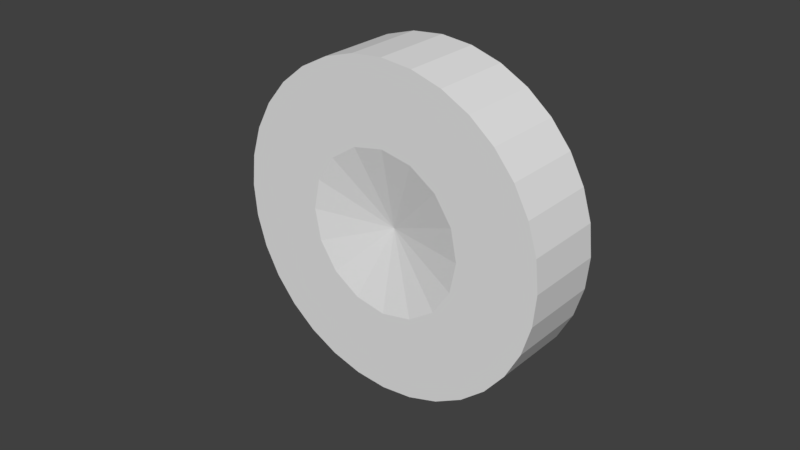# Source: HubedWheel.blend  (saved by Blender 2.79.0; exported with 4.5.12 LTS)
import bpy
from mathutils import Matrix  # noqa: F401  (used for matrix-valued properties, if any)

bpy.ops.wm.read_factory_settings(use_empty=True)
scene = bpy.context.scene
scene.name = 'Scene'

# ---- collections
col_collection_1 = bpy.data.collections.new('Collection 1'); scene.collection.children.link(col_collection_1)

# ---- world
world_world = bpy.data.worlds.new('World'); scene.world = world_world
world_world.color = (0.05088, 0.05088, 0.05088)
world_world.use_sun_shadow = False
world_world.sun_shadow_jitter_overblur = 0.0
world_world.cycles.sampling_method = 'MANUAL'

# ---- meshes
me_cylinder_003 = bpy.data.meshes.new('Cylinder.003')
me_cylinder_003.from_pydata([(0.0, 1.0, -0.25), (0.0, 1.0, 0.25), (-0.1951, 0.9808, -0.25), (-0.1951, 0.9808, 0.25), (0.0, 0.5, -0.25), (0.0, 0.5, 0.25), (4.366e-11, -6.403e-09, -0.15), (-1.455e-11, 6.636e-09, 0.15), (0.7071, 0.7071, -0.25), (0.7071, 0.7071, 0.25), (0.5556, 0.8315, -0.25), (0.5556, 0.8315, 0.25), (0.3536, 0.3536, 0.25), (0.3827, 0.9239, -0.25), (0.3827, 0.9239, 0.25), (0.1951, 0.9808, -0.25), (0.1951, 0.9808, 0.25), (0.1913, 0.4619, -0.25), (0.1913, 0.4619, 0.25), (-0.3827, 0.9239, -0.25), (-0.3827, 0.9239, 0.25), (-0.5556, 0.8315, -0.25), (-0.5556, 0.8315, 0.25), (-0.1913, 0.4619, -0.25), (-0.1913, 0.4619, 0.25), (-1.0, -4.073e-08, -0.25), (-1.0, -1.887e-08, 0.25), (-0.9808, -0.1951, -0.25), (-0.9808, -0.1951, 0.25), (-0.5, -2.583e-08, -0.25), (-0.5, -3.973e-09, 0.25), (-0.7071, 0.7071, -0.25), (-0.7071, 0.7071, 0.25), (-0.8315, 0.5556, -0.25), (-0.8315, 0.5556, 0.25), (-0.3536, 0.3536, -0.25), (-0.3536, 0.3536, 0.25), (-0.9239, 0.3827, -0.25), (-0.9239, 0.3827, 0.25), (-0.9808, 0.1951, -0.25), (-0.9808, 0.1951, 0.25), (-0.4619, 0.1913, -0.25), (-0.4619, 0.1913, 0.25), (-0.9239, -0.3827, -0.25), (-0.9239, -0.3827, 0.25), (-0.7071, -0.7071, -0.25), (-0.7071, -0.7071, 0.25), (-0.8315, -0.5556, -0.25), (-0.8315, -0.5556, 0.25), (-0.4619, -0.1913, -0.25), (-0.4619, -0.1913, 0.25), (-0.3536, -0.3536, 0.25), (0.3827, -0.9239, -0.25), (0.3827, -0.9239, 0.25), (0.1951, -0.9808, -0.25), (0.1951, -0.9808, 0.25), (0.1913, -0.4619, -0.25), (0.1913, -0.4619, 0.25), (-0.3827, -0.9239, -0.25), (-0.3827, -0.9239, 0.25), (-0.5556, -0.8315, -0.25), (-0.5556, -0.8315, 0.25), (-0.3536, -0.3536, -0.25), (-0.1913, -0.4619, -0.25), (-0.1913, -0.4619, 0.25), (-1.345e-06, -1.0, -0.25), (-1.337e-06, -1.0, 0.25), (-0.1951, -0.9808, -0.25), (-0.1951, -0.9808, 0.25), (-1.979e-07, -0.5, -0.25), (-1.895e-07, -0.5, 0.25), (0.7071, -0.7071, -0.25), (0.7071, -0.7071, 0.25), (0.5556, -0.8315, -0.25), (0.5556, -0.8315, 0.25), (0.3536, -0.3536, -0.25), (0.3536, -0.3536, 0.25), (0.9239, 0.3827, -0.25), (0.9239, 0.3827, 0.25), (0.9808, 0.1951, -0.25), (0.9808, 0.1951, 0.25), (0.4619, 0.1913, -0.25), (0.4619, 0.1913, 0.25), (0.9239, -0.3827, -0.25), (0.9239, -0.3827, 0.25), (0.8315, -0.5556, -0.25), (0.8315, -0.5556, 0.25), (0.4619, -0.1913, -0.25), (0.4619, -0.1913, 0.25), (1.0, -1.326e-06, -0.25), (1.0, -1.296e-06, 0.25), (0.9808, -0.1951, -0.25), (0.9808, -0.1951, 0.25), (0.5, -1.939e-07, -0.25), (0.5, -1.637e-07, 0.25), (0.8315, 0.5556, -0.25), (0.8315, 0.5556, 0.25), (0.3536, 0.3536, -0.25), (-1.455e-11, 1.975e-08, 0.45), (-0.1913, 0.4619, 0.45), (-0.4619, -0.1913, 0.45), (0.1913, -0.4619, 0.45), (0.4619, 0.1913, 0.45), (0.1913, 0.4619, 0.45), (-0.4619, 0.1913, 0.45), (-0.1913, -0.4619, 0.45), (0.4619, -0.1913, 0.45)], [(1, 2), (4, 5), (6, 7), (4, 7), (5, 6), (2, 5), (0, 5), (3, 4), (1, 4), (9, 10), (10, 12), (8, 12), (14, 15), (17, 18), (15, 18), (13, 18), (16, 17), (14, 17), (20, 21), (23, 24), (21, 24), (19, 24), (22, 23), (20, 23), (26, 27), (29, 30), (27, 30), (25, 30), (28, 29), (26, 29), (32, 33), (35, 36), (33, 36), (31, 36), (34, 35), (32, 35), (38, 39), (41, 42), (39, 42), (37, 42), (40, 41), (38, 41), (49, 51), (45, 48), (44, 47), (49, 50), (45, 49), (44, 51), (46, 50), (47, 50), (47, 51), (43, 50), (43, 51), (45, 51), (45, 50), (46, 49), (48, 49), (44, 49), (56, 57), (52, 55), (54, 57), (52, 57), (53, 56), (55, 56), (62, 64), (63, 64), (58, 61), (58, 62), (60, 64), (58, 64), (59, 63), (59, 62), (61, 63), (61, 62), (69, 70), (65, 68), (67, 70), (65, 70), (66, 69), (68, 69), (75, 76), (71, 74), (73, 76), (71, 76), (72, 75), (74, 75), (81, 82), (77, 80), (79, 82), (77, 82), (78, 81), (80, 81), (87, 88), (83, 86), (85, 88), (83, 88), (84, 87), (86, 87), (93, 94), (89, 92), (91, 94), (89, 94), (90, 93), (92, 93), (96, 97), (4, 24), (19, 3), (5, 23), (0, 23), (19, 4), (1, 24), (20, 5), (23, 7), (24, 6), (2, 24), (0, 24), (19, 5), (20, 4), (3, 23), (1, 23), (97, 18), (13, 11), (12, 17), (97, 12), (8, 17), (13, 97), (9, 18), (14, 12), (97, 7), (10, 18), (8, 18), (13, 12), (14, 97), (11, 17), (11, 97), (9, 17), (9, 97), (17, 5), (0, 16), (18, 4), (93, 7), (13, 4), (0, 17), (14, 5), (1, 18), (15, 5), (13, 5), (0, 18), (1, 17), (16, 4), (14, 4), (23, 36), (31, 22), (24, 35), (87, 7), (19, 35), (31, 23), (20, 36), (32, 24), (21, 36), (19, 36), (31, 24), (32, 23), (22, 35), (20, 35), (29, 50), (43, 28), (30, 49), (81, 7), (25, 49), (43, 29), (26, 50), (44, 30), (27, 50), (25, 50), (43, 30), (44, 29), (28, 49), (26, 49), (35, 42), (37, 34), (36, 41), (75, 7), (31, 41), (37, 35), (32, 42), (38, 36), (33, 42), (31, 42), (37, 36), (38, 35), (34, 41), (32, 41), (41, 30), (25, 40), (42, 29), (69, 7), (37, 29), (25, 41), (38, 30), (26, 42), (39, 30), (37, 30), (25, 42), (26, 41), (40, 29), (38, 29), (62, 51), (50, 62), (62, 7), (43, 62), (46, 62), (48, 62), (44, 62), (69, 57), (66, 54), (70, 56), (63, 7), (65, 56), (52, 69), (66, 57), (53, 70), (54, 70), (65, 57), (52, 70), (53, 69), (55, 69), (66, 56), (46, 60), (51, 63), (45, 63), (46, 64), (59, 51), (56, 7), (60, 51), (45, 64), (58, 51), (46, 63), (63, 70), (59, 67), (64, 69), (58, 69), (65, 63), (59, 70), (66, 64), (49, 7), (67, 64), (58, 70), (65, 64), (66, 63), (68, 63), (59, 69), (56, 76), (53, 73), (57, 75), (52, 75), (71, 56), (53, 76), (72, 57), (73, 57), (52, 76), (71, 57), (72, 56), (74, 56), (53, 75), (93, 82), (90, 79), (94, 81), (41, 7), (89, 81), (77, 93), (90, 82), (78, 94), (79, 94), (89, 82), (77, 94), (78, 93), (80, 93), (90, 81), (75, 88), (72, 85), (76, 87), (35, 7), (71, 87), (83, 75), (72, 88), (84, 76), (85, 76), (71, 88), (83, 76), (84, 75), (86, 75), (72, 87), (87, 94), (84, 91), (88, 93), (29, 7), (83, 93), (89, 87), (84, 94), (90, 88), (91, 88), (83, 94), (89, 88), (90, 87), (92, 87), (84, 93), (81, 12), (8, 96), (78, 95), (82, 97), (17, 7), (77, 97), (8, 81), (78, 12), (9, 82), (95, 82), (95, 12), (77, 12), (8, 82), (9, 81), (96, 81), (78, 97), (12, 6), (18, 6), (30, 6), (36, 6), (42, 6), (50, 6), (51, 6), (57, 6), (64, 6), (70, 6), (76, 6), (82, 6), (88, 6), (94, 6), (7, 98), (82, 98), (50, 98), (57, 98), (24, 98), (99, 101), (7, 103), (7, 105), (104, 106), (7, 101), (7, 99), (7, 102), (7, 100), (88, 98), (18, 98), (42, 98), (64, 98), (103, 105), (100, 102), (7, 104), (7, 106), (106, 102), (102, 103), (103, 99), (99, 104), (104, 100), (100, 105), (105, 101), (101, 106), (98, 106), (98, 102), (98, 103), (98, 99), (98, 104), (98, 100), (98, 105)], [(20, 2, 19), (3, 0, 2), (24, 7, 5), (20, 3, 2), (3, 1, 0), (4, 6, 23), (0, 4, 2), (23, 2, 4), (2, 23, 19), (20, 24, 3), (5, 3, 24), (3, 5, 1), (14, 10, 13), (11, 8, 10), (18, 7, 12), (14, 11, 10), (11, 9, 8), (97, 6, 17), (8, 97, 10), (17, 10, 97), (10, 17, 13), (14, 18, 11), (12, 11, 18), (11, 12, 9), (1, 15, 0), (16, 13, 15), (5, 7, 18), (1, 16, 15), (16, 14, 13), (17, 6, 4), (13, 17, 15), (4, 15, 17), (15, 4, 0), (1, 5, 16), (18, 16, 5), (16, 18, 14), (32, 21, 31), (22, 19, 21), (36, 7, 24), (32, 22, 21), (22, 20, 19), (23, 6, 35), (19, 23, 21), (35, 21, 23), (21, 35, 31), (32, 36, 22), (24, 22, 36), (22, 24, 20), (44, 27, 43), (28, 25, 27), (50, 7, 30), (44, 28, 27), (28, 26, 25), (29, 6, 49), (25, 29, 27), (49, 27, 29), (27, 49, 43), (44, 50, 28), (30, 28, 50), (28, 30, 26), (38, 33, 37), (34, 31, 33), (42, 7, 36), (38, 34, 33), (34, 32, 31), (35, 6, 41), (31, 35, 33), (41, 33, 35), (33, 41, 37), (38, 42, 34), (36, 34, 42), (34, 36, 32), (26, 39, 25), (40, 37, 39), (30, 7, 42), (26, 40, 39), (40, 38, 37), (41, 6, 29), (37, 41, 39), (29, 39, 41), (39, 29, 25), (26, 30, 40), (42, 40, 30), (40, 42, 38), (46, 47, 45), (48, 43, 47), (51, 7, 50), (46, 48, 47), (48, 44, 43), (49, 6, 62), (43, 49, 47), (62, 47, 49), (47, 62, 45), (46, 51, 48), (50, 48, 51), (48, 50, 44), (53, 54, 52), (55, 65, 54), (57, 7, 70), (53, 55, 54), (55, 66, 65), (69, 6, 56), (65, 69, 54), (56, 54, 69), (54, 56, 52), (53, 57, 55), (70, 55, 57), (55, 70, 66), (59, 60, 58), (61, 45, 60), (64, 7, 51), (59, 61, 60), (61, 46, 45), (62, 6, 63), (45, 62, 60), (63, 60, 62), (60, 63, 58), (59, 64, 61), (51, 61, 64), (61, 51, 46), (66, 67, 65), (68, 58, 67), (70, 7, 64), (66, 68, 67), (68, 59, 58), (63, 6, 69), (58, 63, 67), (69, 67, 63), (67, 69, 65), (66, 70, 68), (64, 68, 70), (68, 64, 59), (72, 73, 71), (74, 52, 73), (76, 7, 57), (72, 74, 73), (74, 53, 52), (56, 6, 75), (52, 56, 73), (75, 73, 56), (73, 75, 71), (72, 76, 74), (57, 74, 76), (74, 57, 53), (78, 79, 77), (80, 89, 79), (82, 7, 94), (78, 80, 79), (80, 90, 89), (93, 6, 81), (89, 93, 79), (81, 79, 93), (79, 81, 77), (78, 82, 80), (94, 80, 82), (80, 94, 90), (84, 85, 83), (86, 71, 85), (88, 7, 76), (84, 86, 85), (86, 72, 71), (75, 6, 87), (71, 75, 85), (87, 85, 75), (85, 87, 83), (84, 88, 86), (76, 86, 88), (86, 76, 72), (90, 91, 89), (92, 83, 91), (94, 7, 88), (90, 92, 91), (92, 84, 83), (87, 6, 93), (83, 87, 91), (93, 91, 87), (91, 93, 89), (90, 94, 92), (88, 92, 94), (92, 88, 84), (9, 95, 8), (96, 77, 95), (12, 7, 82), (9, 96, 95), (96, 78, 77), (81, 6, 97), (77, 81, 95), (97, 95, 81), (95, 97, 8), (9, 12, 96), (82, 96, 12), (96, 82, 78)])
me_cylinder_003.use_remesh_preserve_volume = False
me_cylinder_003.use_remesh_preserve_attributes = False
me_cylinder_003.use_mirror_vertex_groups = False
me_cylinder_003.update()

# ---- objects
ob_wheel = bpy.data.objects.new('Wheel', me_cylinder_003)

# ---- transforms, parenting, visibility, modifiers, constraints
ob_wheel.location = (0.0, 0.0, 0.0)
ob_wheel.rotation_euler = (1.571, -1.178, -0.0)
ob_wheel.lineart.crease_threshold = 0.0

# ---- collection membership
col_collection_1.objects.link(ob_wheel)

# ---- scene / render settings (as saved in the file)
scene.frame_start = 1; scene.frame_end = 250; scene.frame_set(199)
scene.render.engine = 'BLENDER_EEVEE_NEXT'
scene.render.resolution_percentage = 50
scene.render.dither_intensity = 0.0
scene.cycles.use_denoising = False
scene.cycles.samples = 128
scene.cycles.sampling_pattern = 'TABULATED_SOBOL'
scene.cycles.use_adaptive_sampling = False
scene.cycles.use_light_tree = False
scene.cycles.blur_glossy = 0.0
scene.cycles.sample_clamp_indirect = 0.0
scene.view_settings.view_transform = 'Standard'
bpy.context.view_layer.update()

# ---- added for rendering (the .blend has no active camera and no usable light): camera, sun
cam_auto = bpy.data.cameras.new('AutoCamera')
cam_auto.lens = 50.0
cam_auto.sensor_width = 36.0
cam_auto.clip_end = 1000.0
ob_auto_camera = bpy.data.objects.new('AutoCamera', cam_auto)
scene.collection.objects.link(ob_auto_camera)
ob_auto_camera.location = (3.47998, -4.27598, 2.78399)
ob_auto_camera.rotation_euler = (1.09748, -7.21219e-08, 0.694738)
scene.camera = ob_auto_camera
light_auto_sun = bpy.data.lights.new('AutoSun', 'SUN')
light_auto_sun.energy = 3.0
light_auto_sun.angle = 0.0523599
ob_auto_sun = bpy.data.objects.new('AutoSun', light_auto_sun)
scene.collection.objects.link(ob_auto_sun)
ob_auto_sun.rotation_euler = (0.872665, 0.174533, 0.523599)
bpy.context.view_layer.update()
